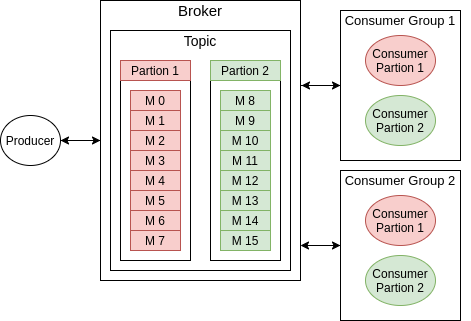

The diagram above was exported from draw.io. Its source (the exported page's mxGraphModel, read from the mxfile embedded in the PNG):
<mxGraphModel dx="734" dy="438" grid="1" gridSize="10" guides="1" tooltips="1" connect="1" arrows="1" fold="1" page="1" pageScale="1" pageWidth="827" pageHeight="1169" math="0" shadow="0">
  <root>
    <mxCell id="0" />
    <mxCell id="1" parent="0" />
    <mxCell id="WY3x7xfUrxsP43oNKsCs-65" style="edgeStyle=orthogonalEdgeStyle;rounded=0;orthogonalLoop=1;jettySize=auto;html=1;entryX=1;entryY=0.5;entryDx=0;entryDy=0;" edge="1" parent="1" source="WY3x7xfUrxsP43oNKsCs-23" target="WY3x7xfUrxsP43oNKsCs-63">
      <mxGeometry relative="1" as="geometry" />
    </mxCell>
    <mxCell id="WY3x7xfUrxsP43oNKsCs-89" style="edgeStyle=orthogonalEdgeStyle;rounded=0;orthogonalLoop=1;jettySize=auto;html=1;entryX=0;entryY=0.5;entryDx=0;entryDy=0;" edge="1" parent="1" source="WY3x7xfUrxsP43oNKsCs-23" target="WY3x7xfUrxsP43oNKsCs-67">
      <mxGeometry relative="1" as="geometry">
        <Array as="points">
          <mxPoint x="410" y="125" />
          <mxPoint x="410" y="125" />
        </Array>
      </mxGeometry>
    </mxCell>
    <mxCell id="WY3x7xfUrxsP43oNKsCs-23" value="" style="rounded=0;whiteSpace=wrap;html=1;" vertex="1" parent="1">
      <mxGeometry x="200" y="40" width="200" height="280" as="geometry" />
    </mxCell>
    <mxCell id="WY3x7xfUrxsP43oNKsCs-24" value="&lt;font style=&quot;font-size: 15px&quot;&gt;Broker&lt;/font&gt;" style="text;html=1;strokeColor=none;fillColor=none;align=center;verticalAlign=middle;whiteSpace=wrap;rounded=0;" vertex="1" parent="1">
      <mxGeometry x="280" y="40" width="40" height="20" as="geometry" />
    </mxCell>
    <mxCell id="WY3x7xfUrxsP43oNKsCs-25" value="" style="rounded=0;whiteSpace=wrap;html=1;" vertex="1" parent="1">
      <mxGeometry x="210" y="70" width="180" height="240" as="geometry" />
    </mxCell>
    <mxCell id="WY3x7xfUrxsP43oNKsCs-26" value="&lt;font style=&quot;font-size: 14px&quot;&gt;Topic&lt;/font&gt;" style="text;html=1;strokeColor=none;fillColor=none;align=center;verticalAlign=middle;whiteSpace=wrap;rounded=0;" vertex="1" parent="1">
      <mxGeometry x="280" y="70" width="40" height="20" as="geometry" />
    </mxCell>
    <mxCell id="WY3x7xfUrxsP43oNKsCs-27" value="" style="rounded=0;whiteSpace=wrap;html=1;" vertex="1" parent="1">
      <mxGeometry x="220" y="100" width="70" height="200" as="geometry" />
    </mxCell>
    <mxCell id="WY3x7xfUrxsP43oNKsCs-28" value="" style="rounded=0;whiteSpace=wrap;html=1;" vertex="1" parent="1">
      <mxGeometry x="310" y="100" width="70" height="200" as="geometry" />
    </mxCell>
    <mxCell id="WY3x7xfUrxsP43oNKsCs-29" value="Partion 1" style="text;html=1;strokeColor=#b85450;fillColor=#f8cecc;align=center;verticalAlign=middle;whiteSpace=wrap;rounded=0;" vertex="1" parent="1">
      <mxGeometry x="220" y="100" width="70" height="20" as="geometry" />
    </mxCell>
    <mxCell id="WY3x7xfUrxsP43oNKsCs-30" value="Partion 2" style="text;html=1;strokeColor=#82b366;fillColor=#d5e8d4;align=center;verticalAlign=middle;whiteSpace=wrap;rounded=0;" vertex="1" parent="1">
      <mxGeometry x="310" y="100" width="70" height="20" as="geometry" />
    </mxCell>
    <mxCell id="WY3x7xfUrxsP43oNKsCs-31" value="" style="rounded=0;whiteSpace=wrap;html=1;fillColor=#f8cecc;strokeColor=#b85450;" vertex="1" parent="1">
      <mxGeometry x="230" y="130" width="50" height="20" as="geometry" />
    </mxCell>
    <mxCell id="WY3x7xfUrxsP43oNKsCs-32" value="" style="rounded=0;whiteSpace=wrap;html=1;fillColor=#f8cecc;strokeColor=#b85450;" vertex="1" parent="1">
      <mxGeometry x="230" y="150" width="50" height="20" as="geometry" />
    </mxCell>
    <mxCell id="WY3x7xfUrxsP43oNKsCs-33" value="" style="rounded=0;whiteSpace=wrap;html=1;fillColor=#f8cecc;strokeColor=#b85450;" vertex="1" parent="1">
      <mxGeometry x="230" y="170" width="50" height="20" as="geometry" />
    </mxCell>
    <mxCell id="WY3x7xfUrxsP43oNKsCs-34" value="" style="rounded=0;whiteSpace=wrap;html=1;fillColor=#f8cecc;strokeColor=#b85450;" vertex="1" parent="1">
      <mxGeometry x="230" y="190" width="50" height="20" as="geometry" />
    </mxCell>
    <mxCell id="WY3x7xfUrxsP43oNKsCs-35" value="" style="rounded=0;whiteSpace=wrap;html=1;fillColor=#f8cecc;strokeColor=#b85450;" vertex="1" parent="1">
      <mxGeometry x="230" y="210" width="50" height="20" as="geometry" />
    </mxCell>
    <mxCell id="WY3x7xfUrxsP43oNKsCs-36" value="" style="rounded=0;whiteSpace=wrap;html=1;fillColor=#f8cecc;strokeColor=#b85450;" vertex="1" parent="1">
      <mxGeometry x="230" y="230" width="50" height="20" as="geometry" />
    </mxCell>
    <mxCell id="WY3x7xfUrxsP43oNKsCs-37" value="" style="rounded=0;whiteSpace=wrap;html=1;fillColor=#f8cecc;strokeColor=#b85450;" vertex="1" parent="1">
      <mxGeometry x="230" y="250" width="50" height="20" as="geometry" />
    </mxCell>
    <mxCell id="WY3x7xfUrxsP43oNKsCs-38" value="" style="rounded=0;whiteSpace=wrap;html=1;fillColor=#f8cecc;strokeColor=#b85450;" vertex="1" parent="1">
      <mxGeometry x="230" y="270" width="50" height="20" as="geometry" />
    </mxCell>
    <mxCell id="WY3x7xfUrxsP43oNKsCs-39" value="" style="rounded=0;whiteSpace=wrap;html=1;fillColor=#d5e8d4;strokeColor=#82b366;" vertex="1" parent="1">
      <mxGeometry x="320" y="130" width="50" height="20" as="geometry" />
    </mxCell>
    <mxCell id="WY3x7xfUrxsP43oNKsCs-40" value="" style="rounded=0;whiteSpace=wrap;html=1;fillColor=#d5e8d4;strokeColor=#82b366;" vertex="1" parent="1">
      <mxGeometry x="320" y="150" width="50" height="20" as="geometry" />
    </mxCell>
    <mxCell id="WY3x7xfUrxsP43oNKsCs-41" value="" style="rounded=0;whiteSpace=wrap;html=1;fillColor=#d5e8d4;strokeColor=#82b366;" vertex="1" parent="1">
      <mxGeometry x="320" y="170" width="50" height="20" as="geometry" />
    </mxCell>
    <mxCell id="WY3x7xfUrxsP43oNKsCs-42" value="" style="rounded=0;whiteSpace=wrap;html=1;fillColor=#d5e8d4;strokeColor=#82b366;" vertex="1" parent="1">
      <mxGeometry x="320" y="190" width="50" height="20" as="geometry" />
    </mxCell>
    <mxCell id="WY3x7xfUrxsP43oNKsCs-43" value="" style="rounded=0;whiteSpace=wrap;html=1;fillColor=#d5e8d4;strokeColor=#82b366;" vertex="1" parent="1">
      <mxGeometry x="320" y="210" width="50" height="20" as="geometry" />
    </mxCell>
    <mxCell id="WY3x7xfUrxsP43oNKsCs-44" value="" style="rounded=0;whiteSpace=wrap;html=1;fillColor=#d5e8d4;strokeColor=#82b366;" vertex="1" parent="1">
      <mxGeometry x="320" y="230" width="50" height="20" as="geometry" />
    </mxCell>
    <mxCell id="WY3x7xfUrxsP43oNKsCs-45" value="" style="rounded=0;whiteSpace=wrap;html=1;fillColor=#d5e8d4;strokeColor=#82b366;" vertex="1" parent="1">
      <mxGeometry x="320" y="250" width="50" height="20" as="geometry" />
    </mxCell>
    <mxCell id="WY3x7xfUrxsP43oNKsCs-46" value="" style="rounded=0;whiteSpace=wrap;html=1;fillColor=#d5e8d4;strokeColor=#82b366;" vertex="1" parent="1">
      <mxGeometry x="320" y="270" width="50" height="20" as="geometry" />
    </mxCell>
    <mxCell id="WY3x7xfUrxsP43oNKsCs-47" value="M 0" style="text;html=1;strokeColor=none;fillColor=none;align=center;verticalAlign=middle;whiteSpace=wrap;rounded=0;" vertex="1" parent="1">
      <mxGeometry x="235" y="130" width="40" height="20" as="geometry" />
    </mxCell>
    <mxCell id="WY3x7xfUrxsP43oNKsCs-48" value="M 1" style="text;html=1;strokeColor=none;fillColor=none;align=center;verticalAlign=middle;whiteSpace=wrap;rounded=0;" vertex="1" parent="1">
      <mxGeometry x="235" y="150" width="40" height="20" as="geometry" />
    </mxCell>
    <mxCell id="WY3x7xfUrxsP43oNKsCs-49" value="M 2" style="text;html=1;strokeColor=none;fillColor=none;align=center;verticalAlign=middle;whiteSpace=wrap;rounded=0;" vertex="1" parent="1">
      <mxGeometry x="235" y="170" width="40" height="20" as="geometry" />
    </mxCell>
    <mxCell id="WY3x7xfUrxsP43oNKsCs-50" value="M 3" style="text;html=1;strokeColor=none;fillColor=none;align=center;verticalAlign=middle;whiteSpace=wrap;rounded=0;" vertex="1" parent="1">
      <mxGeometry x="235" y="190" width="40" height="20" as="geometry" />
    </mxCell>
    <mxCell id="WY3x7xfUrxsP43oNKsCs-51" value="M 8" style="text;html=1;align=center;verticalAlign=middle;whiteSpace=wrap;rounded=0;" vertex="1" parent="1">
      <mxGeometry x="325" y="130" width="40" height="20" as="geometry" />
    </mxCell>
    <mxCell id="WY3x7xfUrxsP43oNKsCs-52" value="M 9" style="text;html=1;align=center;verticalAlign=middle;whiteSpace=wrap;rounded=0;" vertex="1" parent="1">
      <mxGeometry x="325" y="150" width="40" height="20" as="geometry" />
    </mxCell>
    <mxCell id="WY3x7xfUrxsP43oNKsCs-53" value="M 10" style="text;html=1;align=center;verticalAlign=middle;whiteSpace=wrap;rounded=0;" vertex="1" parent="1">
      <mxGeometry x="325" y="170" width="40" height="20" as="geometry" />
    </mxCell>
    <mxCell id="WY3x7xfUrxsP43oNKsCs-54" value="M 11" style="text;html=1;align=center;verticalAlign=middle;whiteSpace=wrap;rounded=0;" vertex="1" parent="1">
      <mxGeometry x="325" y="190" width="40" height="20" as="geometry" />
    </mxCell>
    <mxCell id="WY3x7xfUrxsP43oNKsCs-55" value="M 4" style="text;html=1;strokeColor=none;fillColor=none;align=center;verticalAlign=middle;whiteSpace=wrap;rounded=0;" vertex="1" parent="1">
      <mxGeometry x="235" y="210" width="40" height="20" as="geometry" />
    </mxCell>
    <mxCell id="WY3x7xfUrxsP43oNKsCs-56" value="M 5" style="text;html=1;strokeColor=none;fillColor=none;align=center;verticalAlign=middle;whiteSpace=wrap;rounded=0;" vertex="1" parent="1">
      <mxGeometry x="235" y="230" width="40" height="20" as="geometry" />
    </mxCell>
    <mxCell id="WY3x7xfUrxsP43oNKsCs-57" value="M 6" style="text;html=1;strokeColor=none;fillColor=none;align=center;verticalAlign=middle;whiteSpace=wrap;rounded=0;" vertex="1" parent="1">
      <mxGeometry x="235" y="250" width="40" height="20" as="geometry" />
    </mxCell>
    <mxCell id="WY3x7xfUrxsP43oNKsCs-58" value="M 7" style="text;html=1;strokeColor=none;fillColor=none;align=center;verticalAlign=middle;whiteSpace=wrap;rounded=0;" vertex="1" parent="1">
      <mxGeometry x="235" y="270" width="40" height="20" as="geometry" />
    </mxCell>
    <mxCell id="WY3x7xfUrxsP43oNKsCs-59" value="M 12" style="text;html=1;align=center;verticalAlign=middle;whiteSpace=wrap;rounded=0;" vertex="1" parent="1">
      <mxGeometry x="325" y="210" width="40" height="20" as="geometry" />
    </mxCell>
    <mxCell id="WY3x7xfUrxsP43oNKsCs-60" value="M 13" style="text;html=1;align=center;verticalAlign=middle;whiteSpace=wrap;rounded=0;" vertex="1" parent="1">
      <mxGeometry x="325" y="230" width="40" height="20" as="geometry" />
    </mxCell>
    <mxCell id="WY3x7xfUrxsP43oNKsCs-61" value="M 14" style="text;html=1;align=center;verticalAlign=middle;whiteSpace=wrap;rounded=0;" vertex="1" parent="1">
      <mxGeometry x="325" y="250" width="40" height="20" as="geometry" />
    </mxCell>
    <mxCell id="WY3x7xfUrxsP43oNKsCs-62" value="M 15" style="text;html=1;align=center;verticalAlign=middle;whiteSpace=wrap;rounded=0;" vertex="1" parent="1">
      <mxGeometry x="325" y="270" width="40" height="20" as="geometry" />
    </mxCell>
    <mxCell id="WY3x7xfUrxsP43oNKsCs-64" style="edgeStyle=orthogonalEdgeStyle;rounded=0;orthogonalLoop=1;jettySize=auto;html=1;entryX=0;entryY=0.5;entryDx=0;entryDy=0;" edge="1" parent="1" source="WY3x7xfUrxsP43oNKsCs-63" target="WY3x7xfUrxsP43oNKsCs-23">
      <mxGeometry relative="1" as="geometry" />
    </mxCell>
    <mxCell id="WY3x7xfUrxsP43oNKsCs-63" value="Producer" style="ellipse;whiteSpace=wrap;html=1;" vertex="1" parent="1">
      <mxGeometry x="100" y="155" width="60" height="50" as="geometry" />
    </mxCell>
    <mxCell id="WY3x7xfUrxsP43oNKsCs-83" style="edgeStyle=orthogonalEdgeStyle;rounded=0;orthogonalLoop=1;jettySize=auto;html=1;" edge="1" parent="1" source="WY3x7xfUrxsP43oNKsCs-67">
      <mxGeometry relative="1" as="geometry">
        <mxPoint x="401" y="125" as="targetPoint" />
      </mxGeometry>
    </mxCell>
    <mxCell id="WY3x7xfUrxsP43oNKsCs-67" value="" style="rounded=0;whiteSpace=wrap;html=1;" vertex="1" parent="1">
      <mxGeometry x="440" y="50" width="120" height="150" as="geometry" />
    </mxCell>
    <mxCell id="WY3x7xfUrxsP43oNKsCs-68" value="&lt;font style=&quot;font-size: 13px&quot;&gt;Consumer Group 1&lt;/font&gt;" style="text;html=1;strokeColor=none;fillColor=none;align=center;verticalAlign=middle;whiteSpace=wrap;rounded=0;" vertex="1" parent="1">
      <mxGeometry x="430" y="50" width="140" height="20" as="geometry" />
    </mxCell>
    <mxCell id="WY3x7xfUrxsP43oNKsCs-69" value="Consumer&lt;br&gt;Partion 1" style="ellipse;whiteSpace=wrap;html=1;fillColor=#f8cecc;strokeColor=#b85450;" vertex="1" parent="1">
      <mxGeometry x="465" y="75" width="70" height="50" as="geometry" />
    </mxCell>
    <mxCell id="WY3x7xfUrxsP43oNKsCs-70" value="Consumer&lt;br&gt;Partion 2" style="ellipse;whiteSpace=wrap;html=1;fillColor=#d5e8d4;strokeColor=#82b366;" vertex="1" parent="1">
      <mxGeometry x="465" y="135" width="70" height="50" as="geometry" />
    </mxCell>
    <mxCell id="WY3x7xfUrxsP43oNKsCs-88" style="edgeStyle=orthogonalEdgeStyle;rounded=0;orthogonalLoop=1;jettySize=auto;html=1;" edge="1" parent="1" source="WY3x7xfUrxsP43oNKsCs-79">
      <mxGeometry relative="1" as="geometry">
        <mxPoint x="400.0000000000001" y="285" as="targetPoint" />
      </mxGeometry>
    </mxCell>
    <mxCell id="WY3x7xfUrxsP43oNKsCs-79" value="" style="rounded=0;whiteSpace=wrap;html=1;" vertex="1" parent="1">
      <mxGeometry x="440" y="210" width="120" height="150" as="geometry" />
    </mxCell>
    <mxCell id="WY3x7xfUrxsP43oNKsCs-80" value="&lt;font style=&quot;font-size: 13px&quot;&gt;Consumer Group 2&lt;/font&gt;" style="text;html=1;strokeColor=none;fillColor=none;align=center;verticalAlign=middle;whiteSpace=wrap;rounded=0;" vertex="1" parent="1">
      <mxGeometry x="430" y="210" width="140" height="20" as="geometry" />
    </mxCell>
    <mxCell id="WY3x7xfUrxsP43oNKsCs-81" value="Consumer&lt;br&gt;Partion 1" style="ellipse;whiteSpace=wrap;html=1;fillColor=#f8cecc;strokeColor=#b85450;" vertex="1" parent="1">
      <mxGeometry x="465" y="235" width="70" height="50" as="geometry" />
    </mxCell>
    <mxCell id="WY3x7xfUrxsP43oNKsCs-82" value="Consumer&lt;br&gt;Partion 2" style="ellipse;whiteSpace=wrap;html=1;fillColor=#d5e8d4;strokeColor=#82b366;" vertex="1" parent="1">
      <mxGeometry x="465" y="295" width="70" height="50" as="geometry" />
    </mxCell>
    <mxCell id="WY3x7xfUrxsP43oNKsCs-87" value="" style="endArrow=classic;html=1;entryX=0;entryY=0.5;entryDx=0;entryDy=0;" edge="1" parent="1" target="WY3x7xfUrxsP43oNKsCs-79">
      <mxGeometry width="50" height="50" relative="1" as="geometry">
        <mxPoint x="401" y="285" as="sourcePoint" />
        <mxPoint x="390" y="230" as="targetPoint" />
      </mxGeometry>
    </mxCell>
  </root>
</mxGraphModel>